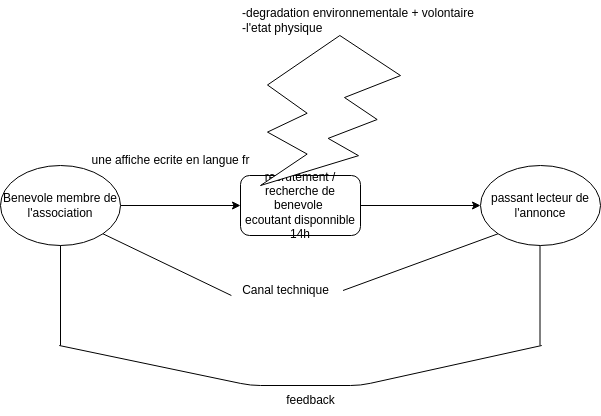

The diagram above was exported from draw.io. Its source (the exported page's mxGraphModel, read from the mxfile embedded in the PNG):
<mxGraphModel dx="433" dy="461" grid="1" gridSize="10" guides="1" tooltips="1" connect="1" arrows="1" fold="1" page="1" pageScale="1" pageWidth="827" pageHeight="1169" math="0" shadow="0">
  <root>
    <mxCell id="0" />
    <mxCell id="1" parent="0" />
    <mxCell id="2" style="edgeStyle=none;html=1;exitX=1;exitY=0.5;exitDx=0;exitDy=0;" edge="1" parent="1" source="3" target="5">
      <mxGeometry relative="1" as="geometry" />
    </mxCell>
    <mxCell id="3" value="Benevole membre de l'association" style="ellipse;whiteSpace=wrap;html=1;" vertex="1" parent="1">
      <mxGeometry x="20" y="180" width="120" height="80" as="geometry" />
    </mxCell>
    <mxCell id="4" style="edgeStyle=none;html=1;entryX=0;entryY=0.5;entryDx=0;entryDy=0;" edge="1" parent="1" source="5" target="6">
      <mxGeometry relative="1" as="geometry" />
    </mxCell>
    <mxCell id="5" value="recrutement / recherche de benevole&amp;nbsp;&lt;br&gt;ecoutant disponnible 14h" style="rounded=1;whiteSpace=wrap;html=1;" vertex="1" parent="1">
      <mxGeometry x="260" y="190" width="120" height="60" as="geometry" />
    </mxCell>
    <mxCell id="6" value="passant lecteur de l'annonce" style="ellipse;whiteSpace=wrap;html=1;" vertex="1" parent="1">
      <mxGeometry x="500" y="180" width="120" height="80" as="geometry" />
    </mxCell>
    <mxCell id="7" value="" style="endArrow=none;html=1;entryX=0;entryY=1;entryDx=0;entryDy=0;exitX=1.023;exitY=0.5;exitDx=0;exitDy=0;startArrow=none;exitPerimeter=0;" edge="1" parent="1" source="14" target="6">
      <mxGeometry width="50" height="50" relative="1" as="geometry">
        <mxPoint x="120" y="250" as="sourcePoint" />
        <mxPoint x="480" y="260" as="targetPoint" />
      </mxGeometry>
    </mxCell>
    <mxCell id="8" value="feedback" style="text;html=1;align=center;verticalAlign=middle;resizable=0;points=[];autosize=1;strokeColor=none;fillColor=none;" vertex="1" parent="1">
      <mxGeometry x="295" y="400" width="70" height="30" as="geometry" />
    </mxCell>
    <mxCell id="9" value="" style="verticalLabelPosition=bottom;verticalAlign=top;html=1;shape=mxgraph.basic.flash" vertex="1" parent="1">
      <mxGeometry x="280" y="50" width="140" height="150" as="geometry" />
    </mxCell>
    <mxCell id="10" value="une affiche ecrite en langue fr&lt;br&gt;" style="text;html=1;align=center;verticalAlign=middle;resizable=0;points=[];autosize=1;strokeColor=none;fillColor=none;" vertex="1" parent="1">
      <mxGeometry x="100" y="160" width="180" height="30" as="geometry" />
    </mxCell>
    <mxCell id="11" value="&lt;div style=&quot;&quot;&gt;-degradation environnementale + volontaire&lt;/div&gt;&lt;div style=&quot;&quot;&gt;-l'etat physique&lt;/div&gt;" style="text;html=1;align=left;verticalAlign=middle;resizable=0;points=[];autosize=1;strokeColor=none;fillColor=none;rotation=0;" vertex="1" parent="1">
      <mxGeometry x="260" y="15" width="260" height="40" as="geometry" />
    </mxCell>
    <mxCell id="13" value="" style="endArrow=none;html=1;entryX=0.008;entryY=0.667;entryDx=0;entryDy=0;exitX=1;exitY=1;exitDx=0;exitDy=0;entryPerimeter=0;" edge="1" parent="1" source="3" target="14">
      <mxGeometry width="50" height="50" relative="1" as="geometry">
        <mxPoint x="122.42640687119285" y="248.2842712474619" as="sourcePoint" />
        <mxPoint x="517.5735931288071" y="248.2842712474619" as="targetPoint" />
      </mxGeometry>
    </mxCell>
    <mxCell id="14" value="Canal technique" style="text;html=1;align=center;verticalAlign=middle;resizable=0;points=[];autosize=1;strokeColor=none;fillColor=none;" vertex="1" parent="1">
      <mxGeometry x="250" y="290" width="110" height="30" as="geometry" />
    </mxCell>
    <mxCell id="15" value="" style="endArrow=none;html=1;" edge="1" parent="1">
      <mxGeometry width="50" height="50" relative="1" as="geometry">
        <mxPoint x="80" y="360" as="sourcePoint" />
        <mxPoint x="80" y="260" as="targetPoint" />
      </mxGeometry>
    </mxCell>
    <mxCell id="16" value="" style="endArrow=none;html=1;" edge="1" parent="1">
      <mxGeometry width="50" height="50" relative="1" as="geometry">
        <mxPoint x="561.25" y="360" as="sourcePoint" />
        <mxPoint x="78.75" y="360" as="targetPoint" />
        <Array as="points">
          <mxPoint x="380" y="400" />
          <mxPoint x="270" y="400" />
        </Array>
      </mxGeometry>
    </mxCell>
    <mxCell id="17" value="" style="endArrow=none;html=1;" edge="1" parent="1">
      <mxGeometry width="50" height="50" relative="1" as="geometry">
        <mxPoint x="559.5" y="360" as="sourcePoint" />
        <mxPoint x="559.5" y="260" as="targetPoint" />
      </mxGeometry>
    </mxCell>
  </root>
</mxGraphModel>